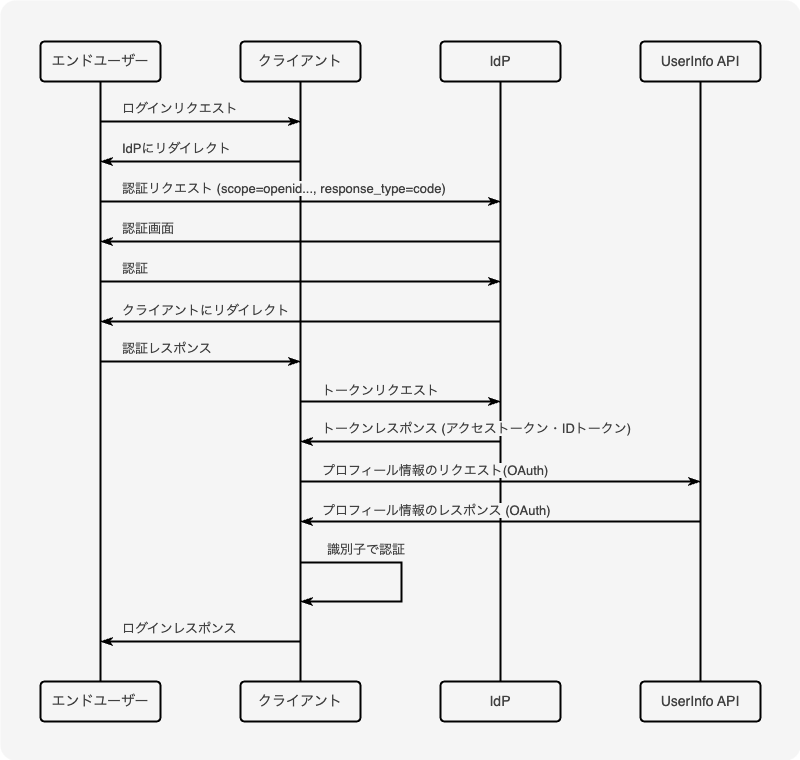

The diagram above was exported from draw.io. Its source (the exported page's mxGraphModel, read from the mxfile embedded in the PNG):
<mxGraphModel dx="1434" dy="761" grid="1" gridSize="10" guides="1" tooltips="1" connect="1" arrows="1" fold="1" page="1" pageScale="1" pageWidth="827" pageHeight="1169" math="0" shadow="0">
  <root>
    <mxCell id="0" />
    <mxCell id="dwHH7J4W2u2drDhsYOuP-82" value="背景" style="" parent="0" />
    <mxCell id="dwHH7J4W2u2drDhsYOuP-86" value="" style="rounded=0;whiteSpace=wrap;html=1;labelBackgroundColor=none;fontColor=#404040;" vertex="1" parent="dwHH7J4W2u2drDhsYOuP-82">
      <mxGeometry x="460" y="380" width="120" height="60" as="geometry" />
    </mxCell>
    <mxCell id="dwHH7J4W2u2drDhsYOuP-88" value="" style="rounded=1;whiteSpace=wrap;html=1;labelBackgroundColor=none;fillColor=#f5f5f5;strokeColor=none;arcSize=2;" vertex="1" parent="dwHH7J4W2u2drDhsYOuP-82">
      <mxGeometry y="79" width="800" height="760" as="geometry" />
    </mxCell>
    <mxCell id="dwHH7J4W2u2drDhsYOuP-66" value="フロー" style="" parent="0" />
    <mxCell id="dwHH7J4W2u2drDhsYOuP-40" value="UserInfo API" style="rounded=1;whiteSpace=wrap;html=1;strokeWidth=2;fontSize=14;labelBackgroundColor=none;fontColor=#404040;fillColor=#f5f5f5;arcSize=10;" vertex="1" parent="dwHH7J4W2u2drDhsYOuP-66">
      <mxGeometry x="640" y="760" width="120" height="40" as="geometry" />
    </mxCell>
    <mxCell id="dwHH7J4W2u2drDhsYOuP-36" value="IdP" style="rounded=1;whiteSpace=wrap;html=1;strokeWidth=2;fontSize=14;labelBackgroundColor=none;fontColor=#404040;fillColor=#f5f5f5;arcSize=10;" vertex="1" parent="dwHH7J4W2u2drDhsYOuP-66">
      <mxGeometry x="440" y="760" width="120" height="40" as="geometry" />
    </mxCell>
    <mxCell id="dwHH7J4W2u2drDhsYOuP-32" value="クライアント" style="rounded=1;whiteSpace=wrap;html=1;strokeWidth=2;fontSize=14;labelBackgroundColor=none;fontColor=#404040;fillColor=#f5f5f5;arcSize=10;" vertex="1" parent="dwHH7J4W2u2drDhsYOuP-66">
      <mxGeometry x="240" y="760" width="120" height="40" as="geometry" />
    </mxCell>
    <mxCell id="dwHH7J4W2u2drDhsYOuP-27" value="エンドユーザー" style="rounded=1;whiteSpace=wrap;html=1;strokeWidth=2;fontSize=14;labelBackgroundColor=none;fontColor=#404040;fillColor=#f5f5f5;arcSize=10;" vertex="1" parent="dwHH7J4W2u2drDhsYOuP-66">
      <mxGeometry x="40" y="760" width="120" height="40" as="geometry" />
    </mxCell>
    <mxCell id="dwHH7J4W2u2drDhsYOuP-41" value="" style="endArrow=none;html=1;rounded=0;entryX=0.5;entryY=1;entryDx=0;entryDy=0;exitX=0.5;exitY=0;exitDx=0;exitDy=0;strokeWidth=2;labelBackgroundColor=none;fontColor=#404040;" edge="1" parent="dwHH7J4W2u2drDhsYOuP-66" source="dwHH7J4W2u2drDhsYOuP-40" target="dwHH7J4W2u2drDhsYOuP-39">
      <mxGeometry width="50" height="50" relative="1" as="geometry">
        <mxPoint x="1070" y="430" as="sourcePoint" />
        <mxPoint x="1120" y="380" as="targetPoint" />
      </mxGeometry>
    </mxCell>
    <mxCell id="dwHH7J4W2u2drDhsYOuP-37" value="" style="endArrow=none;html=1;rounded=0;entryX=0.5;entryY=1;entryDx=0;entryDy=0;exitX=0.5;exitY=0;exitDx=0;exitDy=0;strokeWidth=2;labelBackgroundColor=none;fontColor=#404040;" edge="1" parent="dwHH7J4W2u2drDhsYOuP-66" source="dwHH7J4W2u2drDhsYOuP-36" target="dwHH7J4W2u2drDhsYOuP-35">
      <mxGeometry width="50" height="50" relative="1" as="geometry">
        <mxPoint x="870" y="430" as="sourcePoint" />
        <mxPoint x="920" y="380" as="targetPoint" />
      </mxGeometry>
    </mxCell>
    <mxCell id="dwHH7J4W2u2drDhsYOuP-33" value="" style="endArrow=none;html=1;rounded=0;entryX=0.5;entryY=1;entryDx=0;entryDy=0;exitX=0.5;exitY=0;exitDx=0;exitDy=0;strokeWidth=2;labelBackgroundColor=none;fontColor=#404040;" edge="1" parent="dwHH7J4W2u2drDhsYOuP-66" source="dwHH7J4W2u2drDhsYOuP-32" target="dwHH7J4W2u2drDhsYOuP-31">
      <mxGeometry width="50" height="50" relative="1" as="geometry">
        <mxPoint x="670" y="430" as="sourcePoint" />
        <mxPoint x="720" y="380" as="targetPoint" />
      </mxGeometry>
    </mxCell>
    <mxCell id="dwHH7J4W2u2drDhsYOuP-28" value="" style="endArrow=none;html=1;rounded=0;entryX=0.5;entryY=1;entryDx=0;entryDy=0;exitX=0.5;exitY=0;exitDx=0;exitDy=0;strokeWidth=2;labelBackgroundColor=none;fontColor=#404040;" edge="1" parent="dwHH7J4W2u2drDhsYOuP-66" source="dwHH7J4W2u2drDhsYOuP-27" target="dwHH7J4W2u2drDhsYOuP-25">
      <mxGeometry width="50" height="50" relative="1" as="geometry">
        <mxPoint x="470" y="430" as="sourcePoint" />
        <mxPoint x="520" y="380" as="targetPoint" />
      </mxGeometry>
    </mxCell>
    <mxCell id="dwHH7J4W2u2drDhsYOuP-39" value="&lt;span style=&quot;font-size: 14px;&quot;&gt;UserInfo API&lt;/span&gt;" style="rounded=1;whiteSpace=wrap;html=1;strokeWidth=2;labelBackgroundColor=none;fontColor=#404040;fillColor=#f5f5f5;arcSize=10;" vertex="1" parent="dwHH7J4W2u2drDhsYOuP-66">
      <mxGeometry x="640" y="120" width="120" height="40" as="geometry" />
    </mxCell>
    <mxCell id="dwHH7J4W2u2drDhsYOuP-35" value="&lt;span style=&quot;font-size: 14px;&quot;&gt;IdP&lt;/span&gt;" style="rounded=1;whiteSpace=wrap;html=1;strokeWidth=2;labelBackgroundColor=none;fontColor=#404040;fillColor=#f5f5f5;arcSize=10;" vertex="1" parent="dwHH7J4W2u2drDhsYOuP-66">
      <mxGeometry x="440" y="120" width="120" height="40" as="geometry" />
    </mxCell>
    <mxCell id="dwHH7J4W2u2drDhsYOuP-31" value="&lt;span style=&quot;font-size: 14px;&quot;&gt;クライアント&lt;/span&gt;" style="rounded=1;whiteSpace=wrap;html=1;strokeWidth=2;labelBackgroundColor=none;fontColor=#404040;fillColor=#f5f5f5;arcSize=10;" vertex="1" parent="dwHH7J4W2u2drDhsYOuP-66">
      <mxGeometry x="240" y="120" width="120" height="40" as="geometry" />
    </mxCell>
    <mxCell id="dwHH7J4W2u2drDhsYOuP-25" value="&lt;font style=&quot;font-size: 14px;&quot;&gt;エンドユーザー&lt;/font&gt;" style="rounded=1;whiteSpace=wrap;html=1;strokeWidth=2;labelBackgroundColor=none;fontColor=#404040;fillColor=#f5f5f5;arcSize=10;" vertex="1" parent="dwHH7J4W2u2drDhsYOuP-66">
      <mxGeometry x="40" y="120" width="120" height="40" as="geometry" />
    </mxCell>
    <mxCell id="dwHH7J4W2u2drDhsYOuP-23" value="やりとり" style="" parent="0" />
    <mxCell id="dwHH7J4W2u2drDhsYOuP-44" value="" style="endArrow=classicThin;html=1;rounded=0;strokeWidth=2;endFill=1;labelBackgroundColor=#f5f5f5;fontColor=#404040;" edge="1" parent="dwHH7J4W2u2drDhsYOuP-23">
      <mxGeometry width="50" height="50" relative="1" as="geometry">
        <mxPoint x="100" y="200" as="sourcePoint" />
        <mxPoint x="300" y="200" as="targetPoint" />
      </mxGeometry>
    </mxCell>
    <mxCell id="dwHH7J4W2u2drDhsYOuP-46" value="ログインリクエスト" style="edgeLabel;html=1;align=left;verticalAlign=middle;resizable=0;points=[];fontSize=13;labelBackgroundColor=#f5f5f5;fontColor=#404040;" vertex="1" connectable="0" parent="dwHH7J4W2u2drDhsYOuP-44">
      <mxGeometry x="-0.06" relative="1" as="geometry">
        <mxPoint x="-74" y="-14" as="offset" />
      </mxGeometry>
    </mxCell>
    <mxCell id="dwHH7J4W2u2drDhsYOuP-49" value="" style="endArrow=classicThin;html=1;rounded=0;strokeWidth=2;endFill=1;labelBackgroundColor=#f5f5f5;fontColor=#404040;" edge="1" parent="dwHH7J4W2u2drDhsYOuP-23">
      <mxGeometry width="50" height="50" relative="1" as="geometry">
        <mxPoint x="100" y="280" as="sourcePoint" />
        <mxPoint x="500" y="280" as="targetPoint" />
      </mxGeometry>
    </mxCell>
    <mxCell id="dwHH7J4W2u2drDhsYOuP-50" value="認証リクエスト (scope=openid..., response_type=code)" style="edgeLabel;html=1;align=left;verticalAlign=middle;resizable=0;points=[];fontSize=13;labelBackgroundColor=#f5f5f5;fontColor=#404040;" vertex="1" connectable="0" parent="dwHH7J4W2u2drDhsYOuP-49">
      <mxGeometry x="-0.06" relative="1" as="geometry">
        <mxPoint x="-168" y="-14" as="offset" />
      </mxGeometry>
    </mxCell>
    <mxCell id="dwHH7J4W2u2drDhsYOuP-51" value="" style="endArrow=none;html=1;rounded=0;strokeWidth=2;endFill=0;startArrow=classicThin;startFill=1;labelBackgroundColor=#f5f5f5;fontColor=#404040;" edge="1" parent="dwHH7J4W2u2drDhsYOuP-23">
      <mxGeometry width="50" height="50" relative="1" as="geometry">
        <mxPoint x="100" y="240" as="sourcePoint" />
        <mxPoint x="300" y="240" as="targetPoint" />
      </mxGeometry>
    </mxCell>
    <mxCell id="dwHH7J4W2u2drDhsYOuP-52" value="IdPにリダイレクト" style="edgeLabel;html=1;align=left;verticalAlign=middle;resizable=0;points=[];fontSize=13;labelBackgroundColor=#f5f5f5;fontColor=#404040;" vertex="1" connectable="0" parent="dwHH7J4W2u2drDhsYOuP-51">
      <mxGeometry x="-0.06" relative="1" as="geometry">
        <mxPoint x="-74" y="-14" as="offset" />
      </mxGeometry>
    </mxCell>
    <mxCell id="dwHH7J4W2u2drDhsYOuP-55" value="" style="endArrow=none;html=1;rounded=0;strokeWidth=2;endFill=0;startArrow=classicThin;startFill=1;labelBackgroundColor=#f5f5f5;fontColor=#404040;" edge="1" parent="dwHH7J4W2u2drDhsYOuP-23">
      <mxGeometry width="50" height="50" relative="1" as="geometry">
        <mxPoint x="100" y="320" as="sourcePoint" />
        <mxPoint x="500" y="320" as="targetPoint" />
      </mxGeometry>
    </mxCell>
    <mxCell id="dwHH7J4W2u2drDhsYOuP-56" value="認証画面" style="edgeLabel;html=1;align=left;verticalAlign=middle;resizable=0;points=[];fontSize=13;labelBackgroundColor=#f5f5f5;fontColor=#404040;" vertex="1" connectable="0" parent="dwHH7J4W2u2drDhsYOuP-55">
      <mxGeometry x="-0.06" relative="1" as="geometry">
        <mxPoint x="-168" y="-14" as="offset" />
      </mxGeometry>
    </mxCell>
    <mxCell id="dwHH7J4W2u2drDhsYOuP-57" value="" style="endArrow=classicThin;html=1;rounded=0;strokeWidth=2;endFill=1;labelBackgroundColor=#f5f5f5;fontColor=#404040;" edge="1" parent="dwHH7J4W2u2drDhsYOuP-23">
      <mxGeometry width="50" height="50" relative="1" as="geometry">
        <mxPoint x="100" y="440" as="sourcePoint" />
        <mxPoint x="300" y="440" as="targetPoint" />
      </mxGeometry>
    </mxCell>
    <mxCell id="dwHH7J4W2u2drDhsYOuP-58" value="認証レスポンス" style="edgeLabel;html=1;align=left;verticalAlign=middle;resizable=0;points=[];fontSize=13;labelBackgroundColor=#f5f5f5;fontColor=#404040;" vertex="1" connectable="0" parent="dwHH7J4W2u2drDhsYOuP-57">
      <mxGeometry x="-0.06" relative="1" as="geometry">
        <mxPoint x="-74" y="-14" as="offset" />
      </mxGeometry>
    </mxCell>
    <mxCell id="dwHH7J4W2u2drDhsYOuP-61" value="" style="endArrow=classicThin;html=1;rounded=0;strokeWidth=2;endFill=1;labelBackgroundColor=#f5f5f5;fontColor=#404040;" edge="1" parent="dwHH7J4W2u2drDhsYOuP-23">
      <mxGeometry width="50" height="50" relative="1" as="geometry">
        <mxPoint x="300" y="480" as="sourcePoint" />
        <mxPoint x="500" y="480" as="targetPoint" />
      </mxGeometry>
    </mxCell>
    <mxCell id="dwHH7J4W2u2drDhsYOuP-62" value="トークンリクエスト" style="edgeLabel;html=1;align=left;verticalAlign=middle;resizable=0;points=[];fontSize=13;labelBackgroundColor=#f5f5f5;fontColor=#404040;" vertex="1" connectable="0" parent="dwHH7J4W2u2drDhsYOuP-61">
      <mxGeometry x="-0.06" relative="1" as="geometry">
        <mxPoint x="-74" y="-12" as="offset" />
      </mxGeometry>
    </mxCell>
    <mxCell id="dwHH7J4W2u2drDhsYOuP-63" value="" style="endArrow=none;html=1;rounded=0;strokeWidth=2;endFill=0;startArrow=classicThin;startFill=1;labelBackgroundColor=#f5f5f5;fontColor=#404040;" edge="1" parent="dwHH7J4W2u2drDhsYOuP-23">
      <mxGeometry width="50" height="50" relative="1" as="geometry">
        <mxPoint x="300" y="520" as="sourcePoint" />
        <mxPoint x="500" y="520" as="targetPoint" />
      </mxGeometry>
    </mxCell>
    <mxCell id="dwHH7J4W2u2drDhsYOuP-64" value="トークンレスポンス (アクセストークン・IDトークン)" style="edgeLabel;html=1;align=left;verticalAlign=middle;resizable=0;points=[];fontSize=13;labelBackgroundColor=#f5f5f5;fontColor=#404040;" vertex="1" connectable="0" parent="dwHH7J4W2u2drDhsYOuP-63">
      <mxGeometry x="-0.06" relative="1" as="geometry">
        <mxPoint x="-74" y="-14" as="offset" />
      </mxGeometry>
    </mxCell>
    <mxCell id="dwHH7J4W2u2drDhsYOuP-69" value="" style="endArrow=classicThin;html=1;rounded=0;strokeWidth=2;endFill=1;labelBackgroundColor=#f5f5f5;fontColor=#404040;" edge="1" parent="dwHH7J4W2u2drDhsYOuP-23">
      <mxGeometry width="50" height="50" relative="1" as="geometry">
        <mxPoint x="300" y="560" as="sourcePoint" />
        <mxPoint x="700" y="560" as="targetPoint" />
      </mxGeometry>
    </mxCell>
    <mxCell id="dwHH7J4W2u2drDhsYOuP-70" value="プロフィール情報のリクエスト(OAuth)" style="edgeLabel;html=1;align=left;verticalAlign=middle;resizable=0;points=[];fontSize=13;labelBackgroundColor=#f5f5f5;fontColor=#404040;" vertex="1" connectable="0" parent="dwHH7J4W2u2drDhsYOuP-69">
      <mxGeometry x="-0.06" relative="1" as="geometry">
        <mxPoint x="-168" y="-12" as="offset" />
      </mxGeometry>
    </mxCell>
    <mxCell id="dwHH7J4W2u2drDhsYOuP-71" value="" style="endArrow=none;html=1;rounded=0;strokeWidth=2;endFill=0;startArrow=classicThin;startFill=1;labelBackgroundColor=#f5f5f5;fontColor=#404040;" edge="1" parent="dwHH7J4W2u2drDhsYOuP-23">
      <mxGeometry width="50" height="50" relative="1" as="geometry">
        <mxPoint x="300" y="600" as="sourcePoint" />
        <mxPoint x="700" y="600" as="targetPoint" />
      </mxGeometry>
    </mxCell>
    <mxCell id="dwHH7J4W2u2drDhsYOuP-72" value="プロフィール情報のレスポンス (OAuth)" style="edgeLabel;html=1;align=left;verticalAlign=middle;resizable=0;points=[];fontSize=13;labelBackgroundColor=#f5f5f5;fontColor=#404040;" vertex="1" connectable="0" parent="dwHH7J4W2u2drDhsYOuP-71">
      <mxGeometry x="-0.06" relative="1" as="geometry">
        <mxPoint x="-168" y="-12" as="offset" />
      </mxGeometry>
    </mxCell>
    <mxCell id="dwHH7J4W2u2drDhsYOuP-74" value="" style="endArrow=classicThin;html=1;rounded=0;strokeWidth=2;endFill=1;startArrow=none;startFill=0;edgeStyle=orthogonalEdgeStyle;labelBackgroundColor=#f5f5f5;fontColor=#404040;" edge="1" parent="dwHH7J4W2u2drDhsYOuP-23">
      <mxGeometry width="50" height="50" relative="1" as="geometry">
        <mxPoint x="300" y="640" as="sourcePoint" />
        <mxPoint x="300" y="680" as="targetPoint" />
        <Array as="points">
          <mxPoint x="300" y="641" />
          <mxPoint x="401" y="641" />
        </Array>
      </mxGeometry>
    </mxCell>
    <mxCell id="dwHH7J4W2u2drDhsYOuP-77" value="識別子で認証" style="edgeLabel;html=1;align=left;verticalAlign=middle;resizable=0;points=[];fontSize=13;labelBackgroundColor=#f5f5f5;fontColor=#404040;" vertex="1" connectable="0" parent="dwHH7J4W2u2drDhsYOuP-74">
      <mxGeometry x="-0.0248" y="1" relative="1" as="geometry">
        <mxPoint x="-77" y="-30" as="offset" />
      </mxGeometry>
    </mxCell>
    <mxCell id="dwHH7J4W2u2drDhsYOuP-92" value="" style="endArrow=classicThin;html=1;rounded=0;strokeWidth=2;endFill=1;labelBackgroundColor=#f5f5f5;fontColor=#404040;" edge="1" parent="dwHH7J4W2u2drDhsYOuP-23">
      <mxGeometry width="50" height="50" relative="1" as="geometry">
        <mxPoint x="100" y="360" as="sourcePoint" />
        <mxPoint x="500" y="360" as="targetPoint" />
      </mxGeometry>
    </mxCell>
    <mxCell id="dwHH7J4W2u2drDhsYOuP-93" value="認証" style="edgeLabel;html=1;align=left;verticalAlign=middle;resizable=0;points=[];fontSize=13;labelBackgroundColor=#f5f5f5;fontColor=#404040;" vertex="1" connectable="0" parent="dwHH7J4W2u2drDhsYOuP-92">
      <mxGeometry x="-0.06" relative="1" as="geometry">
        <mxPoint x="-168" y="-14" as="offset" />
      </mxGeometry>
    </mxCell>
    <mxCell id="dwHH7J4W2u2drDhsYOuP-94" value="" style="endArrow=none;html=1;rounded=0;strokeWidth=2;endFill=0;startArrow=classicThin;startFill=1;labelBackgroundColor=#f5f5f5;fontColor=#404040;" edge="1" parent="dwHH7J4W2u2drDhsYOuP-23">
      <mxGeometry width="50" height="50" relative="1" as="geometry">
        <mxPoint x="100" y="400" as="sourcePoint" />
        <mxPoint x="500" y="400" as="targetPoint" />
      </mxGeometry>
    </mxCell>
    <mxCell id="dwHH7J4W2u2drDhsYOuP-95" value="クライアントにリダイレクト" style="edgeLabel;html=1;align=left;verticalAlign=middle;resizable=0;points=[];fontSize=13;labelBackgroundColor=#f5f5f5;fontColor=#404040;" vertex="1" connectable="0" parent="dwHH7J4W2u2drDhsYOuP-94">
      <mxGeometry x="-0.06" relative="1" as="geometry">
        <mxPoint x="-168" y="-12" as="offset" />
      </mxGeometry>
    </mxCell>
    <mxCell id="dwHH7J4W2u2drDhsYOuP-98" value="" style="endArrow=none;html=1;rounded=0;strokeWidth=2;endFill=0;startArrow=classicThin;startFill=1;labelBackgroundColor=#f5f5f5;fontColor=#404040;" edge="1" parent="dwHH7J4W2u2drDhsYOuP-23">
      <mxGeometry width="50" height="50" relative="1" as="geometry">
        <mxPoint x="100" y="720" as="sourcePoint" />
        <mxPoint x="300" y="720" as="targetPoint" />
      </mxGeometry>
    </mxCell>
    <mxCell id="dwHH7J4W2u2drDhsYOuP-99" value="ログインレスポンス" style="edgeLabel;html=1;align=left;verticalAlign=middle;resizable=0;points=[];fontSize=13;labelBackgroundColor=#f5f5f5;fontColor=#404040;" vertex="1" connectable="0" parent="dwHH7J4W2u2drDhsYOuP-98">
      <mxGeometry x="-0.06" relative="1" as="geometry">
        <mxPoint x="-74" y="-14" as="offset" />
      </mxGeometry>
    </mxCell>
  </root>
</mxGraphModel>